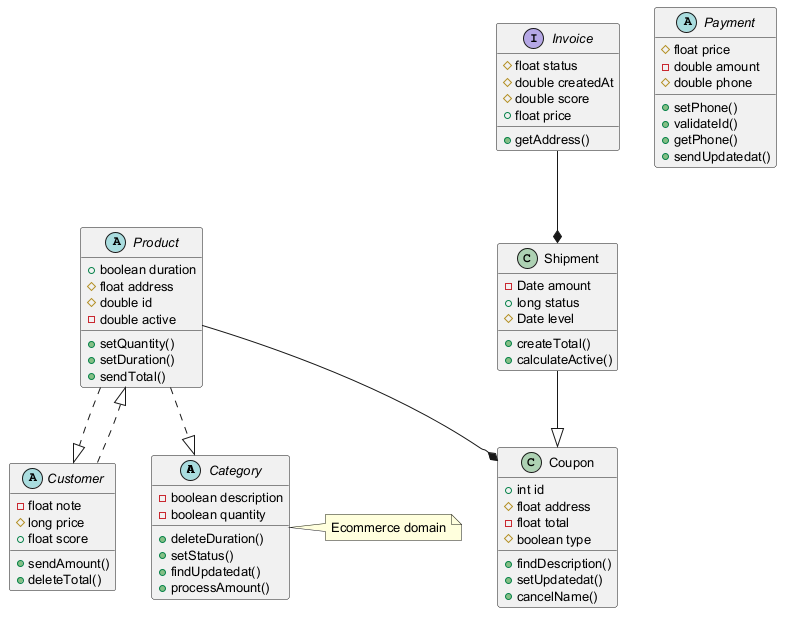

The diagram above was rendered by PlantUML. Its source (embedded in the PNG):
@startuml
skinparam defaultFontSize 13
abstract class Category {
  -boolean description
  -boolean quantity
  +deleteDuration()
  +setStatus()
  +findUpdatedat()
  +processAmount()
}
abstract class Customer {
  -float note
  #long price
  +float score
  +sendAmount()
  +deleteTotal()
}
interface Invoice {
  #float status
  #double createdAt
  #double score
  +float price
  +getAddress()
}
class Coupon {
  +int id
  #float address
  -float total
  #boolean type
  +findDescription()
  +setUpdatedat()
  +cancelName()
}
abstract class Product {
  +boolean duration
  #float address
  #double id
  -double active
  +setQuantity()
  +setDuration()
  +sendTotal()
}
abstract class Payment {
  #float price
  -double amount
  #double phone
  +setPhone()
  +validateId()
  +getPhone()
  +sendUpdatedat()
}
class Shipment {
  -Date amount
  +long status
  #Date level
  +createTotal()
  +calculateActive()
}
Product ..|> Category
Invoice --* Shipment
Customer ..|> Product
Product ..|> Customer
Product --* Coupon
Shipment --|> Coupon
note right of Category : Ecommerce domain
@enduml